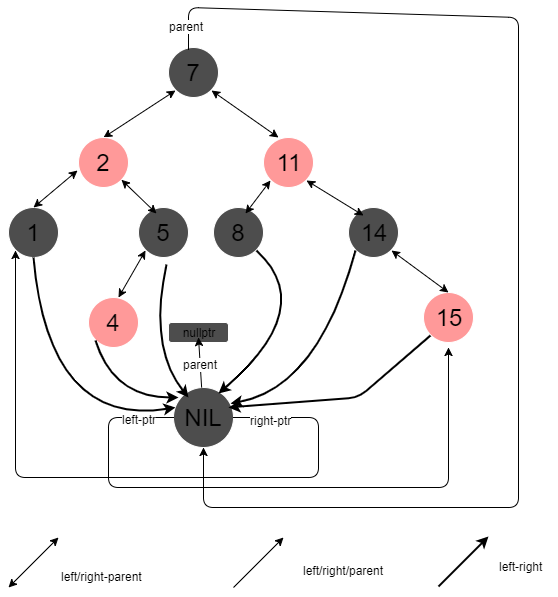

The diagram above was exported from draw.io. Its source (the exported page's mxGraphModel, read from the mxfile embedded in the PNG):
<mxGraphModel dx="675" dy="418" grid="1" gridSize="10" guides="1" tooltips="1" connect="1" arrows="1" fold="1" page="1" pageScale="1" pageWidth="827" pageHeight="1169" background="#ffffff" math="0" shadow="0">
  <root>
    <mxCell id="0" />
    <mxCell id="1" parent="0" />
    <mxCell id="3" value="&lt;font style=&quot;font-size: 24px&quot;&gt;7&lt;/font&gt;" style="ellipse;whiteSpace=wrap;html=1;aspect=fixed;strokeColor=#FFFFFF;fillColor=#4D4D4D;" parent="1" vertex="1">
      <mxGeometry x="340" y="60" width="50" height="50" as="geometry" />
    </mxCell>
    <mxCell id="6" value="" style="endArrow=classic;startArrow=classic;html=1;entryX=0;entryY=1;exitX=0.5;exitY=0;" parent="1" source="9" target="3" edge="1">
      <mxGeometry width="50" height="50" relative="1" as="geometry">
        <mxPoint x="270" y="160" as="sourcePoint" />
        <mxPoint x="390" y="130" as="targetPoint" />
      </mxGeometry>
    </mxCell>
    <mxCell id="8" value="" style="endArrow=classic;startArrow=classic;html=1;entryX=1;entryY=1;" parent="1" target="3" edge="1">
      <mxGeometry width="50" height="50" relative="1" as="geometry">
        <mxPoint x="450" y="150" as="sourcePoint" />
        <mxPoint x="310" y="190" as="targetPoint" />
      </mxGeometry>
    </mxCell>
    <mxCell id="9" value="&lt;font style=&quot;font-size: 24px&quot;&gt;2&lt;/font&gt;" style="ellipse;whiteSpace=wrap;html=1;aspect=fixed;strokeColor=#FFFFFF;fillColor=#FF9999;" parent="1" vertex="1">
      <mxGeometry x="250" y="150" width="50" height="50" as="geometry" />
    </mxCell>
    <mxCell id="10" value="&lt;font style=&quot;font-size: 24px&quot;&gt;11&lt;/font&gt;" style="ellipse;whiteSpace=wrap;html=1;aspect=fixed;strokeColor=#FFFFFF;fillColor=#FF9999;" parent="1" vertex="1">
      <mxGeometry x="435" y="150" width="50" height="50" as="geometry" />
    </mxCell>
    <mxCell id="11" value="&lt;font style=&quot;font-size: 24px&quot;&gt;1&lt;/font&gt;" style="ellipse;whiteSpace=wrap;html=1;aspect=fixed;strokeColor=#FFFFFF;fillColor=#4D4D4D;" parent="1" vertex="1">
      <mxGeometry x="180" y="220" width="50" height="50" as="geometry" />
    </mxCell>
    <mxCell id="12" value="&lt;font style=&quot;font-size: 24px&quot;&gt;5&lt;/font&gt;" style="ellipse;whiteSpace=wrap;html=1;aspect=fixed;strokeColor=#FFFFFF;fillColor=#4D4D4D;" parent="1" vertex="1">
      <mxGeometry x="310" y="220" width="50" height="50" as="geometry" />
    </mxCell>
    <mxCell id="13" value="&lt;font style=&quot;font-size: 24px&quot;&gt;14&lt;/font&gt;" style="ellipse;whiteSpace=wrap;html=1;aspect=fixed;strokeColor=#FFFFFF;fillColor=#4D4D4D;" parent="1" vertex="1">
      <mxGeometry x="520" y="220" width="50" height="50" as="geometry" />
    </mxCell>
    <mxCell id="14" value="&lt;font style=&quot;font-size: 24px&quot;&gt;8&lt;/font&gt;" style="ellipse;whiteSpace=wrap;html=1;aspect=fixed;strokeColor=#FFFFFF;fillColor=#4D4D4D;" parent="1" vertex="1">
      <mxGeometry x="385" y="220" width="50" height="50" as="geometry" />
    </mxCell>
    <mxCell id="15" value="&lt;font style=&quot;font-size: 24px&quot;&gt;4&lt;/font&gt;" style="ellipse;whiteSpace=wrap;html=1;aspect=fixed;strokeColor=#FFFFFF;fillColor=#FF9999;" parent="1" vertex="1">
      <mxGeometry x="260" y="310" width="50" height="50" as="geometry" />
    </mxCell>
    <mxCell id="16" value="&lt;font style=&quot;font-size: 24px&quot;&gt;15&lt;/font&gt;" style="ellipse;whiteSpace=wrap;html=1;aspect=fixed;strokeColor=#FFFFFF;fillColor=#FF9999;" parent="1" vertex="1">
      <mxGeometry x="595" y="305" width="50" height="50" as="geometry" />
    </mxCell>
    <mxCell id="18" value="" style="endArrow=classic;startArrow=classic;html=1;entryX=-0.017;entryY=0.66;entryPerimeter=0;exitX=0.5;exitY=0;" parent="1" source="11" target="9" edge="1">
      <mxGeometry width="50" height="50" relative="1" as="geometry">
        <mxPoint x="180" y="430" as="sourcePoint" />
        <mxPoint x="230" y="380" as="targetPoint" />
      </mxGeometry>
    </mxCell>
    <mxCell id="19" value="" style="endArrow=classic;startArrow=classic;html=1;exitX=0.36;exitY=0.12;exitPerimeter=0;" parent="1" source="12" target="9" edge="1">
      <mxGeometry width="50" height="50" relative="1" as="geometry">
        <mxPoint x="180" y="430" as="sourcePoint" />
        <mxPoint x="230" y="380" as="targetPoint" />
      </mxGeometry>
    </mxCell>
    <mxCell id="20" value="" style="endArrow=classic;startArrow=classic;html=1;entryX=0;entryY=1;exitX=0.64;exitY=0.12;exitPerimeter=0;" parent="1" source="14" target="10" edge="1">
      <mxGeometry width="50" height="50" relative="1" as="geometry">
        <mxPoint x="180" y="430" as="sourcePoint" />
        <mxPoint x="230" y="380" as="targetPoint" />
      </mxGeometry>
    </mxCell>
    <mxCell id="21" value="" style="endArrow=classic;startArrow=classic;html=1;entryX=1;entryY=1;exitX=0.3;exitY=0.16;exitPerimeter=0;" parent="1" source="13" target="10" edge="1">
      <mxGeometry width="50" height="50" relative="1" as="geometry">
        <mxPoint x="180" y="430" as="sourcePoint" />
        <mxPoint x="230" y="380" as="targetPoint" />
      </mxGeometry>
    </mxCell>
    <mxCell id="22" value="" style="endArrow=classic;startArrow=classic;html=1;entryX=0;entryY=1;" parent="1" target="12" edge="1">
      <mxGeometry width="50" height="50" relative="1" as="geometry">
        <mxPoint x="290" y="310" as="sourcePoint" />
        <mxPoint x="230" y="380" as="targetPoint" />
      </mxGeometry>
    </mxCell>
    <mxCell id="23" value="" style="endArrow=classic;startArrow=classic;html=1;entryX=1;entryY=1;exitX=0.5;exitY=0;" parent="1" source="16" target="13" edge="1">
      <mxGeometry width="50" height="50" relative="1" as="geometry">
        <mxPoint x="180" y="430" as="sourcePoint" />
        <mxPoint x="230" y="380" as="targetPoint" />
      </mxGeometry>
    </mxCell>
    <mxCell id="24" value="&lt;font style=&quot;font-size: 24px&quot;&gt;NIL&lt;/font&gt;" style="ellipse;whiteSpace=wrap;html=1;aspect=fixed;strokeColor=#FFFFFF;fillColor=#4D4D4D;" parent="1" vertex="1">
      <mxGeometry x="345" y="400" width="60" height="60" as="geometry" />
    </mxCell>
    <mxCell id="27" value="" style="endArrow=classic;html=1;exitX=0;exitY=0.5;" parent="1" source="24" edge="1">
      <mxGeometry width="50" height="50" relative="1" as="geometry">
        <mxPoint x="180" y="530" as="sourcePoint" />
        <mxPoint x="620" y="360" as="targetPoint" />
        <Array as="points">
          <mxPoint x="280" y="430" />
          <mxPoint x="280" y="500" />
          <mxPoint x="620" y="500" />
        </Array>
      </mxGeometry>
    </mxCell>
    <mxCell id="42" value="left-ptr" style="text;html=1;resizable=0;points=[];align=center;verticalAlign=middle;labelBackgroundColor=#ffffff;" parent="27" vertex="1" connectable="0">
      <mxGeometry x="-0.8862" y="1" relative="1" as="geometry">
        <mxPoint as="offset" />
      </mxGeometry>
    </mxCell>
    <mxCell id="28" value="" style="endArrow=classic;html=1;entryX=0;entryY=1;exitX=1;exitY=0.5;" parent="1" source="24" target="11" edge="1">
      <mxGeometry width="50" height="50" relative="1" as="geometry">
        <mxPoint x="450" y="410" as="sourcePoint" />
        <mxPoint x="230" y="530" as="targetPoint" />
        <Array as="points">
          <mxPoint x="490" y="430" />
          <mxPoint x="490" y="490" />
          <mxPoint x="187" y="490" />
        </Array>
      </mxGeometry>
    </mxCell>
    <mxCell id="41" value="right-ptr" style="text;html=1;resizable=0;points=[];align=center;verticalAlign=middle;labelBackgroundColor=#ffffff;" parent="28" vertex="1" connectable="0">
      <mxGeometry x="-0.8913" y="-2" relative="1" as="geometry">
        <mxPoint as="offset" />
      </mxGeometry>
    </mxCell>
    <mxCell id="38" value="" style="endArrow=classic;html=1;entryX=0.75;entryY=0.1;entryPerimeter=0;exitX=1;exitY=1;curved=1;strokeWidth=2;" parent="1" source="14" target="24" edge="1">
      <mxGeometry width="50" height="50" relative="1" as="geometry">
        <mxPoint x="180" y="580" as="sourcePoint" />
        <mxPoint x="230" y="530" as="targetPoint" />
        <Array as="points">
          <mxPoint x="490" y="320" />
        </Array>
      </mxGeometry>
    </mxCell>
    <mxCell id="39" value="" style="endArrow=classic;html=1;entryX=0.95;entryY=0.267;entryPerimeter=0;exitX=0;exitY=1;curved=1;strokeWidth=2;" parent="1" source="13" target="24" edge="1">
      <mxGeometry width="50" height="50" relative="1" as="geometry">
        <mxPoint x="180" y="580" as="sourcePoint" />
        <mxPoint x="230" y="530" as="targetPoint" />
        <Array as="points">
          <mxPoint x="490" y="400" />
        </Array>
      </mxGeometry>
    </mxCell>
    <mxCell id="43" value="" style="endArrow=classic;html=1;shadow=0;fillColor=#000000;exitX=0.55;exitY=1.14;exitPerimeter=0;curved=1;strokeWidth=2;" edge="1" parent="1" source="12">
      <mxGeometry width="50" height="50" relative="1" as="geometry">
        <mxPoint x="180" y="580" as="sourcePoint" />
        <mxPoint x="360" y="410" as="targetPoint" />
        <Array as="points">
          <mxPoint x="320" y="360" />
        </Array>
      </mxGeometry>
    </mxCell>
    <mxCell id="45" value="" style="endArrow=classic;html=1;shadow=0;strokeColor=#000000;strokeWidth=2;fillColor=#000000;entryX=0.028;entryY=0.325;entryPerimeter=0;curved=1;exitX=0.5;exitY=1;" edge="1" parent="1" source="11" target="24">
      <mxGeometry width="50" height="50" relative="1" as="geometry">
        <mxPoint x="180" y="580" as="sourcePoint" />
        <mxPoint x="230" y="530" as="targetPoint" />
        <Array as="points">
          <mxPoint x="220" y="440" />
        </Array>
      </mxGeometry>
    </mxCell>
    <mxCell id="46" value="" style="endArrow=classic;html=1;shadow=0;strokeColor=#000000;strokeWidth=2;fillColor=#000000;curved=1;exitX=0;exitY=1;" edge="1" parent="1" source="15">
      <mxGeometry width="50" height="50" relative="1" as="geometry">
        <mxPoint x="180" y="580" as="sourcePoint" />
        <mxPoint x="350" y="410" as="targetPoint" />
        <Array as="points">
          <mxPoint x="285" y="410" />
        </Array>
      </mxGeometry>
    </mxCell>
    <mxCell id="47" value="" style="endArrow=classic;html=1;shadow=0;strokeWidth=2;fillColor=#000000;exitX=0;exitY=1;" edge="1" parent="1" source="16">
      <mxGeometry width="50" height="50" relative="1" as="geometry">
        <mxPoint x="180" y="580" as="sourcePoint" />
        <mxPoint x="400" y="420" as="targetPoint" />
        <Array as="points">
          <mxPoint x="530" y="410" />
        </Array>
      </mxGeometry>
    </mxCell>
    <mxCell id="48" value="" style="endArrow=classic;html=1;shadow=0;strokeWidth=1;fillColor=#000000;entryX=0.5;entryY=1;exitX=0.4;exitY=0.04;exitPerimeter=0;" edge="1" parent="1" source="3" target="24">
      <mxGeometry width="50" height="50" relative="1" as="geometry">
        <mxPoint x="340" y="20" as="sourcePoint" />
        <mxPoint x="230" y="530" as="targetPoint" />
        <Array as="points">
          <mxPoint x="360" y="20" />
          <mxPoint x="690" y="30" />
          <mxPoint x="690" y="520" />
          <mxPoint x="375" y="520" />
        </Array>
      </mxGeometry>
    </mxCell>
    <mxCell id="49" value="parent" style="text;html=1;resizable=0;points=[];align=center;verticalAlign=middle;labelBackgroundColor=#ffffff;" vertex="1" connectable="0" parent="48">
      <mxGeometry x="-0.9612" y="3" relative="1" as="geometry">
        <mxPoint as="offset" />
      </mxGeometry>
    </mxCell>
    <mxCell id="50" value="nullptr" style="rounded=1;whiteSpace=wrap;html=1;strokeColor=#FFFFFF;fillColor=#4D4D4D;" vertex="1" parent="1">
      <mxGeometry x="340" y="335" width="60" height="20" as="geometry" />
    </mxCell>
    <mxCell id="55" value="" style="endArrow=classic;html=1;shadow=0;strokeWidth=1;fillColor=#000000;" edge="1" parent="1" source="24">
      <mxGeometry width="50" height="50" relative="1" as="geometry">
        <mxPoint x="180" y="600" as="sourcePoint" />
        <mxPoint x="370" y="350" as="targetPoint" />
      </mxGeometry>
    </mxCell>
    <mxCell id="56" value="parent" style="text;html=1;resizable=0;points=[];align=center;verticalAlign=middle;labelBackgroundColor=#ffffff;" vertex="1" connectable="0" parent="55">
      <mxGeometry x="-0.0455" relative="1" as="geometry">
        <mxPoint as="offset" />
      </mxGeometry>
    </mxCell>
    <mxCell id="63" value="" style="endArrow=classic;startArrow=classic;html=1;shadow=0;strokeWidth=1;fillColor=#000000;" edge="1" parent="1">
      <mxGeometry width="50" height="50" relative="1" as="geometry">
        <mxPoint x="180" y="600" as="sourcePoint" />
        <mxPoint x="230" y="550" as="targetPoint" />
      </mxGeometry>
    </mxCell>
    <mxCell id="64" value="left/right-parent" style="text;html=1;resizable=0;points=[];autosize=1;align=left;verticalAlign=top;spacingTop=-4;" vertex="1" parent="1">
      <mxGeometry x="231" y="580" width="100" height="20" as="geometry" />
    </mxCell>
    <mxCell id="65" value="" style="endArrow=classic;html=1;shadow=0;strokeWidth=1;fillColor=#000000;" edge="1" parent="1">
      <mxGeometry width="50" height="50" relative="1" as="geometry">
        <mxPoint x="405" y="600" as="sourcePoint" />
        <mxPoint x="455" y="550" as="targetPoint" />
      </mxGeometry>
    </mxCell>
    <mxCell id="66" value="left/right/parent" style="text;html=1;resizable=0;points=[];autosize=1;align=left;verticalAlign=top;spacingTop=-4;" vertex="1" parent="1">
      <mxGeometry x="473" y="574" width="100" height="20" as="geometry" />
    </mxCell>
    <mxCell id="67" value="" style="endArrow=classic;html=1;shadow=0;strokeWidth=2;fillColor=#000000;" edge="1" parent="1">
      <mxGeometry width="50" height="50" relative="1" as="geometry">
        <mxPoint x="610" y="599" as="sourcePoint" />
        <mxPoint x="660" y="549" as="targetPoint" />
      </mxGeometry>
    </mxCell>
    <mxCell id="68" value="left-right" style="text;html=1;resizable=0;points=[];autosize=1;align=left;verticalAlign=top;spacingTop=-4;" vertex="1" parent="1">
      <mxGeometry x="669" y="570" width="60" height="20" as="geometry" />
    </mxCell>
  </root>
</mxGraphModel>